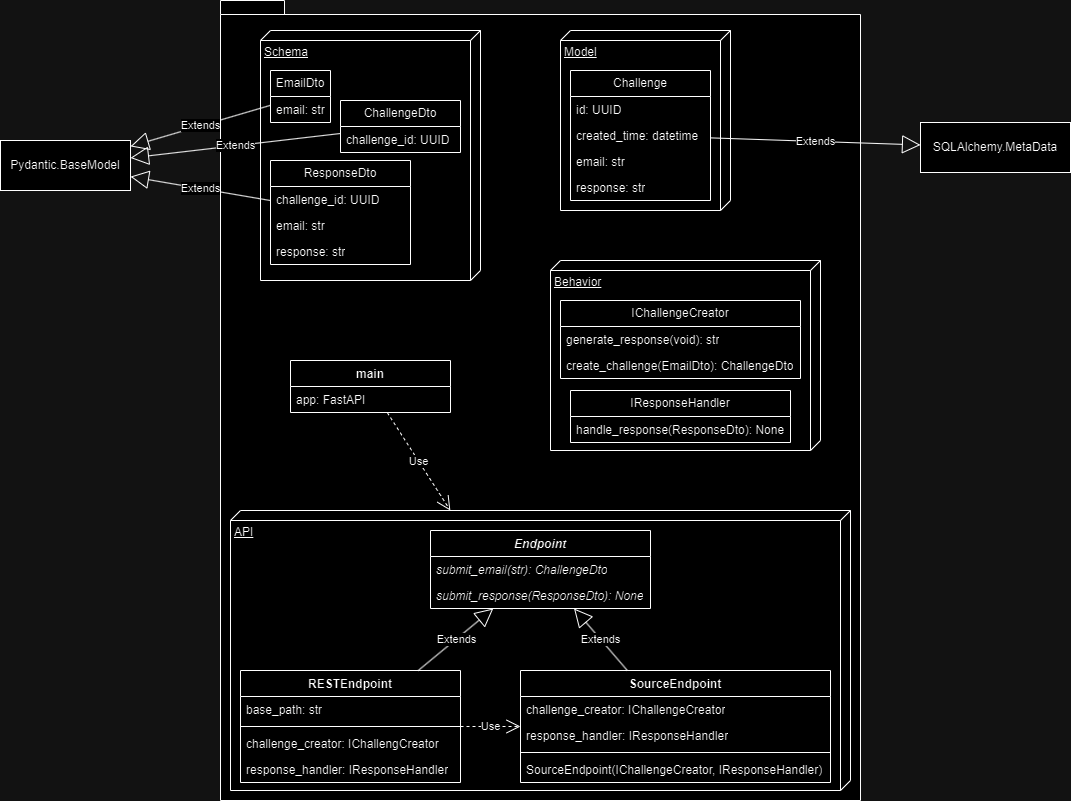

The diagram above was exported from draw.io. Its source (the exported page's mxGraphModel, read from the mxfile embedded in the PNG):
<mxGraphModel dx="2524" dy="786" grid="1" gridSize="10" guides="1" tooltips="1" connect="1" arrows="1" fold="1" page="1" pageScale="1" pageWidth="850" pageHeight="1100" math="0" shadow="0">
  <root>
    <mxCell id="0" />
    <mxCell id="1" parent="0" />
    <mxCell id="O8kKTqrKYKEVhYFN5ijS-76" value="" style="shape=folder;fontStyle=1;spacingTop=10;tabWidth=40;tabHeight=14;tabPosition=left;html=1;whiteSpace=wrap;" vertex="1" parent="1">
      <mxGeometry x="120" y="200" width="640" height="800" as="geometry" />
    </mxCell>
    <mxCell id="O8kKTqrKYKEVhYFN5ijS-45" value="API" style="verticalAlign=top;align=left;spacingTop=8;spacingLeft=2;spacingRight=12;shape=cube;size=10;direction=south;fontStyle=4;html=1;whiteSpace=wrap;" vertex="1" parent="1">
      <mxGeometry x="130" y="710" width="620" height="280" as="geometry" />
    </mxCell>
    <mxCell id="O8kKTqrKYKEVhYFN5ijS-39" value="Behavior" style="verticalAlign=top;align=left;spacingTop=8;spacingLeft=2;spacingRight=12;shape=cube;size=10;direction=south;fontStyle=4;html=1;whiteSpace=wrap;" vertex="1" parent="1">
      <mxGeometry x="450" y="460" width="270" height="190" as="geometry" />
    </mxCell>
    <mxCell id="O8kKTqrKYKEVhYFN5ijS-29" value="Model" style="verticalAlign=top;align=left;spacingTop=8;spacingLeft=2;spacingRight=12;shape=cube;size=10;direction=south;fontStyle=4;html=1;whiteSpace=wrap;" vertex="1" parent="1">
      <mxGeometry x="460" y="230" width="170" height="180" as="geometry" />
    </mxCell>
    <mxCell id="O8kKTqrKYKEVhYFN5ijS-18" value="Schema" style="verticalAlign=top;align=left;spacingTop=8;spacingLeft=2;spacingRight=12;shape=cube;size=10;direction=south;fontStyle=4;html=1;whiteSpace=wrap;" vertex="1" parent="1">
      <mxGeometry x="160" y="230" width="220" height="250" as="geometry" />
    </mxCell>
    <mxCell id="O8kKTqrKYKEVhYFN5ijS-1" value="EmailDto" style="swimlane;fontStyle=0;childLayout=stackLayout;horizontal=1;startSize=26;fillColor=none;horizontalStack=0;resizeParent=1;resizeParentMax=0;resizeLast=0;collapsible=1;marginBottom=0;whiteSpace=wrap;html=1;" vertex="1" parent="1">
      <mxGeometry x="170" y="270" width="60" height="52" as="geometry" />
    </mxCell>
    <mxCell id="O8kKTqrKYKEVhYFN5ijS-2" value="email: str" style="text;strokeColor=none;fillColor=none;align=left;verticalAlign=top;spacingLeft=4;spacingRight=4;overflow=hidden;rotatable=0;points=[[0,0.5],[1,0.5]];portConstraint=eastwest;whiteSpace=wrap;html=1;" vertex="1" parent="O8kKTqrKYKEVhYFN5ijS-1">
      <mxGeometry y="26" width="60" height="26" as="geometry" />
    </mxCell>
    <mxCell id="O8kKTqrKYKEVhYFN5ijS-9" value="ChallengeDto" style="swimlane;fontStyle=0;childLayout=stackLayout;horizontal=1;startSize=26;fillColor=none;horizontalStack=0;resizeParent=1;resizeParentMax=0;resizeLast=0;collapsible=1;marginBottom=0;whiteSpace=wrap;html=1;" vertex="1" parent="1">
      <mxGeometry x="240" y="300" width="120" height="52" as="geometry" />
    </mxCell>
    <mxCell id="O8kKTqrKYKEVhYFN5ijS-10" value="challenge_id: UUID" style="text;strokeColor=none;fillColor=none;align=left;verticalAlign=top;spacingLeft=4;spacingRight=4;overflow=hidden;rotatable=0;points=[[0,0.5],[1,0.5]];portConstraint=eastwest;whiteSpace=wrap;html=1;" vertex="1" parent="O8kKTqrKYKEVhYFN5ijS-9">
      <mxGeometry y="26" width="120" height="26" as="geometry" />
    </mxCell>
    <mxCell id="O8kKTqrKYKEVhYFN5ijS-13" value="ResponseDto" style="swimlane;fontStyle=0;childLayout=stackLayout;horizontal=1;startSize=26;fillColor=none;horizontalStack=0;resizeParent=1;resizeParentMax=0;resizeLast=0;collapsible=1;marginBottom=0;whiteSpace=wrap;html=1;" vertex="1" parent="1">
      <mxGeometry x="170" y="360" width="140" height="104" as="geometry" />
    </mxCell>
    <mxCell id="O8kKTqrKYKEVhYFN5ijS-14" value="challenge_id: UUID" style="text;strokeColor=none;fillColor=none;align=left;verticalAlign=top;spacingLeft=4;spacingRight=4;overflow=hidden;rotatable=0;points=[[0,0.5],[1,0.5]];portConstraint=eastwest;whiteSpace=wrap;html=1;" vertex="1" parent="O8kKTqrKYKEVhYFN5ijS-13">
      <mxGeometry y="26" width="140" height="26" as="geometry" />
    </mxCell>
    <mxCell id="O8kKTqrKYKEVhYFN5ijS-15" value="email: str" style="text;strokeColor=none;fillColor=none;align=left;verticalAlign=top;spacingLeft=4;spacingRight=4;overflow=hidden;rotatable=0;points=[[0,0.5],[1,0.5]];portConstraint=eastwest;whiteSpace=wrap;html=1;" vertex="1" parent="O8kKTqrKYKEVhYFN5ijS-13">
      <mxGeometry y="52" width="140" height="26" as="geometry" />
    </mxCell>
    <mxCell id="O8kKTqrKYKEVhYFN5ijS-16" value="response: str" style="text;strokeColor=none;fillColor=none;align=left;verticalAlign=top;spacingLeft=4;spacingRight=4;overflow=hidden;rotatable=0;points=[[0,0.5],[1,0.5]];portConstraint=eastwest;whiteSpace=wrap;html=1;" vertex="1" parent="O8kKTqrKYKEVhYFN5ijS-13">
      <mxGeometry y="78" width="140" height="26" as="geometry" />
    </mxCell>
    <mxCell id="O8kKTqrKYKEVhYFN5ijS-19" value="Pydantic.BaseModel" style="html=1;whiteSpace=wrap;" vertex="1" parent="1">
      <mxGeometry x="-100" y="340" width="130" height="50" as="geometry" />
    </mxCell>
    <mxCell id="O8kKTqrKYKEVhYFN5ijS-21" value="Extends" style="endArrow=block;endSize=16;endFill=0;html=1;rounded=0;" edge="1" parent="1" source="O8kKTqrKYKEVhYFN5ijS-1" target="O8kKTqrKYKEVhYFN5ijS-19">
      <mxGeometry width="160" relative="1" as="geometry">
        <mxPoint x="290" y="410" as="sourcePoint" />
        <mxPoint x="450" y="410" as="targetPoint" />
      </mxGeometry>
    </mxCell>
    <mxCell id="O8kKTqrKYKEVhYFN5ijS-22" value="Extends" style="endArrow=block;endSize=16;endFill=0;html=1;rounded=0;" edge="1" parent="1" source="O8kKTqrKYKEVhYFN5ijS-13" target="O8kKTqrKYKEVhYFN5ijS-19">
      <mxGeometry width="160" relative="1" as="geometry">
        <mxPoint x="290" y="410" as="sourcePoint" />
        <mxPoint x="450" y="410" as="targetPoint" />
      </mxGeometry>
    </mxCell>
    <mxCell id="O8kKTqrKYKEVhYFN5ijS-23" value="Extends" style="endArrow=block;endSize=16;endFill=0;html=1;rounded=0;" edge="1" parent="1" source="O8kKTqrKYKEVhYFN5ijS-9" target="O8kKTqrKYKEVhYFN5ijS-19">
      <mxGeometry width="160" relative="1" as="geometry">
        <mxPoint x="290" y="410" as="sourcePoint" />
        <mxPoint x="450" y="410" as="targetPoint" />
      </mxGeometry>
    </mxCell>
    <mxCell id="O8kKTqrKYKEVhYFN5ijS-24" value="Challenge" style="swimlane;fontStyle=0;childLayout=stackLayout;horizontal=1;startSize=26;fillColor=none;horizontalStack=0;resizeParent=1;resizeParentMax=0;resizeLast=0;collapsible=1;marginBottom=0;whiteSpace=wrap;html=1;" vertex="1" parent="1">
      <mxGeometry x="470" y="270" width="140" height="130" as="geometry" />
    </mxCell>
    <mxCell id="O8kKTqrKYKEVhYFN5ijS-27" value="id: UUID" style="text;strokeColor=none;fillColor=none;align=left;verticalAlign=top;spacingLeft=4;spacingRight=4;overflow=hidden;rotatable=0;points=[[0,0.5],[1,0.5]];portConstraint=eastwest;whiteSpace=wrap;html=1;" vertex="1" parent="O8kKTqrKYKEVhYFN5ijS-24">
      <mxGeometry y="26" width="140" height="26" as="geometry" />
    </mxCell>
    <mxCell id="O8kKTqrKYKEVhYFN5ijS-25" value="created_time: datetime" style="text;strokeColor=none;fillColor=none;align=left;verticalAlign=top;spacingLeft=4;spacingRight=4;overflow=hidden;rotatable=0;points=[[0,0.5],[1,0.5]];portConstraint=eastwest;whiteSpace=wrap;html=1;" vertex="1" parent="O8kKTqrKYKEVhYFN5ijS-24">
      <mxGeometry y="52" width="140" height="26" as="geometry" />
    </mxCell>
    <mxCell id="O8kKTqrKYKEVhYFN5ijS-26" value="email: str" style="text;strokeColor=none;fillColor=none;align=left;verticalAlign=top;spacingLeft=4;spacingRight=4;overflow=hidden;rotatable=0;points=[[0,0.5],[1,0.5]];portConstraint=eastwest;whiteSpace=wrap;html=1;" vertex="1" parent="O8kKTqrKYKEVhYFN5ijS-24">
      <mxGeometry y="78" width="140" height="26" as="geometry" />
    </mxCell>
    <mxCell id="O8kKTqrKYKEVhYFN5ijS-28" value="response: str" style="text;strokeColor=none;fillColor=none;align=left;verticalAlign=top;spacingLeft=4;spacingRight=4;overflow=hidden;rotatable=0;points=[[0,0.5],[1,0.5]];portConstraint=eastwest;whiteSpace=wrap;html=1;" vertex="1" parent="O8kKTqrKYKEVhYFN5ijS-24">
      <mxGeometry y="104" width="140" height="26" as="geometry" />
    </mxCell>
    <mxCell id="O8kKTqrKYKEVhYFN5ijS-30" value="SQLAlchemy.MetaData" style="html=1;whiteSpace=wrap;" vertex="1" parent="1">
      <mxGeometry x="820" y="322" width="150" height="50" as="geometry" />
    </mxCell>
    <mxCell id="O8kKTqrKYKEVhYFN5ijS-31" value="Extends" style="endArrow=block;endSize=16;endFill=0;html=1;rounded=0;" edge="1" parent="1" source="O8kKTqrKYKEVhYFN5ijS-24" target="O8kKTqrKYKEVhYFN5ijS-30">
      <mxGeometry width="160" relative="1" as="geometry">
        <mxPoint x="460" y="320" as="sourcePoint" />
        <mxPoint x="620" y="320" as="targetPoint" />
      </mxGeometry>
    </mxCell>
    <mxCell id="O8kKTqrKYKEVhYFN5ijS-32" value="IChallengeCreator" style="swimlane;fontStyle=0;childLayout=stackLayout;horizontal=1;startSize=26;fillColor=none;horizontalStack=0;resizeParent=1;resizeParentMax=0;resizeLast=0;collapsible=1;marginBottom=0;whiteSpace=wrap;html=1;" vertex="1" parent="1">
      <mxGeometry x="460" y="500" width="240" height="78" as="geometry" />
    </mxCell>
    <mxCell id="O8kKTqrKYKEVhYFN5ijS-33" value="generate_response(void): str" style="text;strokeColor=none;fillColor=none;align=left;verticalAlign=top;spacingLeft=4;spacingRight=4;overflow=hidden;rotatable=0;points=[[0,0.5],[1,0.5]];portConstraint=eastwest;whiteSpace=wrap;html=1;" vertex="1" parent="O8kKTqrKYKEVhYFN5ijS-32">
      <mxGeometry y="26" width="240" height="26" as="geometry" />
    </mxCell>
    <mxCell id="O8kKTqrKYKEVhYFN5ijS-34" value="create_challenge(EmailDto): ChallengeDto" style="text;strokeColor=none;fillColor=none;align=left;verticalAlign=top;spacingLeft=4;spacingRight=4;overflow=hidden;rotatable=0;points=[[0,0.5],[1,0.5]];portConstraint=eastwest;whiteSpace=wrap;html=1;" vertex="1" parent="O8kKTqrKYKEVhYFN5ijS-32">
      <mxGeometry y="52" width="240" height="26" as="geometry" />
    </mxCell>
    <mxCell id="O8kKTqrKYKEVhYFN5ijS-36" value="IResponseHandler" style="swimlane;fontStyle=0;childLayout=stackLayout;horizontal=1;startSize=26;fillColor=none;horizontalStack=0;resizeParent=1;resizeParentMax=0;resizeLast=0;collapsible=1;marginBottom=0;whiteSpace=wrap;html=1;" vertex="1" parent="1">
      <mxGeometry x="470" y="590" width="220" height="52" as="geometry" />
    </mxCell>
    <mxCell id="O8kKTqrKYKEVhYFN5ijS-37" value="handle_response(ResponseDto): None" style="text;strokeColor=none;fillColor=none;align=left;verticalAlign=top;spacingLeft=4;spacingRight=4;overflow=hidden;rotatable=0;points=[[0,0.5],[1,0.5]];portConstraint=eastwest;whiteSpace=wrap;html=1;" vertex="1" parent="O8kKTqrKYKEVhYFN5ijS-36">
      <mxGeometry y="26" width="220" height="26" as="geometry" />
    </mxCell>
    <mxCell id="O8kKTqrKYKEVhYFN5ijS-40" value="&lt;i&gt;Endpoint&lt;/i&gt;" style="swimlane;fontStyle=1;align=center;verticalAlign=top;childLayout=stackLayout;horizontal=1;startSize=26;horizontalStack=0;resizeParent=1;resizeParentMax=0;resizeLast=0;collapsible=1;marginBottom=0;whiteSpace=wrap;html=1;" vertex="1" parent="1">
      <mxGeometry x="330" y="730" width="220" height="78" as="geometry" />
    </mxCell>
    <mxCell id="O8kKTqrKYKEVhYFN5ijS-43" value="&lt;i&gt;submit_email(str): ChallengeDto&lt;/i&gt;" style="text;strokeColor=none;fillColor=none;align=left;verticalAlign=top;spacingLeft=4;spacingRight=4;overflow=hidden;rotatable=0;points=[[0,0.5],[1,0.5]];portConstraint=eastwest;whiteSpace=wrap;html=1;" vertex="1" parent="O8kKTqrKYKEVhYFN5ijS-40">
      <mxGeometry y="26" width="220" height="26" as="geometry" />
    </mxCell>
    <mxCell id="O8kKTqrKYKEVhYFN5ijS-44" value="&lt;i&gt;submit_response(ResponseDto): None&lt;/i&gt;" style="text;strokeColor=none;fillColor=none;align=left;verticalAlign=top;spacingLeft=4;spacingRight=4;overflow=hidden;rotatable=0;points=[[0,0.5],[1,0.5]];portConstraint=eastwest;whiteSpace=wrap;html=1;" vertex="1" parent="O8kKTqrKYKEVhYFN5ijS-40">
      <mxGeometry y="52" width="220" height="26" as="geometry" />
    </mxCell>
    <mxCell id="O8kKTqrKYKEVhYFN5ijS-46" value="SourceEndpoint" style="swimlane;fontStyle=1;align=center;verticalAlign=top;childLayout=stackLayout;horizontal=1;startSize=26;horizontalStack=0;resizeParent=1;resizeParentMax=0;resizeLast=0;collapsible=1;marginBottom=0;whiteSpace=wrap;html=1;" vertex="1" parent="1">
      <mxGeometry x="420" y="870" width="310" height="112" as="geometry" />
    </mxCell>
    <mxCell id="O8kKTqrKYKEVhYFN5ijS-69" value="challenge_creator: IChallengeCreator" style="text;strokeColor=none;fillColor=none;align=left;verticalAlign=top;spacingLeft=4;spacingRight=4;overflow=hidden;rotatable=0;points=[[0,0.5],[1,0.5]];portConstraint=eastwest;whiteSpace=wrap;html=1;" vertex="1" parent="O8kKTqrKYKEVhYFN5ijS-46">
      <mxGeometry y="26" width="310" height="26" as="geometry" />
    </mxCell>
    <mxCell id="O8kKTqrKYKEVhYFN5ijS-50" value="response_handler: IResponseHandler" style="text;strokeColor=none;fillColor=none;align=left;verticalAlign=top;spacingLeft=4;spacingRight=4;overflow=hidden;rotatable=0;points=[[0,0.5],[1,0.5]];portConstraint=eastwest;whiteSpace=wrap;html=1;" vertex="1" parent="O8kKTqrKYKEVhYFN5ijS-46">
      <mxGeometry y="52" width="310" height="26" as="geometry" />
    </mxCell>
    <mxCell id="O8kKTqrKYKEVhYFN5ijS-68" value="" style="line;strokeWidth=1;fillColor=none;align=left;verticalAlign=middle;spacingTop=-1;spacingLeft=3;spacingRight=3;rotatable=0;labelPosition=right;points=[];portConstraint=eastwest;strokeColor=inherit;" vertex="1" parent="O8kKTqrKYKEVhYFN5ijS-46">
      <mxGeometry y="78" width="310" height="8" as="geometry" />
    </mxCell>
    <mxCell id="O8kKTqrKYKEVhYFN5ijS-47" value="SourceEndpoint(IChallengeCreator, IResponseHandler)" style="text;strokeColor=none;fillColor=none;align=left;verticalAlign=top;spacingLeft=4;spacingRight=4;overflow=hidden;rotatable=0;points=[[0,0.5],[1,0.5]];portConstraint=eastwest;whiteSpace=wrap;html=1;" vertex="1" parent="O8kKTqrKYKEVhYFN5ijS-46">
      <mxGeometry y="86" width="310" height="26" as="geometry" />
    </mxCell>
    <mxCell id="O8kKTqrKYKEVhYFN5ijS-55" value="RESTEndpoint" style="swimlane;fontStyle=1;align=center;verticalAlign=top;childLayout=stackLayout;horizontal=1;startSize=26;horizontalStack=0;resizeParent=1;resizeParentMax=0;resizeLast=0;collapsible=1;marginBottom=0;whiteSpace=wrap;html=1;" vertex="1" parent="1">
      <mxGeometry x="140" y="870" width="220" height="112" as="geometry" />
    </mxCell>
    <mxCell id="O8kKTqrKYKEVhYFN5ijS-67" value="base_path: str" style="text;strokeColor=none;fillColor=none;align=left;verticalAlign=top;spacingLeft=4;spacingRight=4;overflow=hidden;rotatable=0;points=[[0,0.5],[1,0.5]];portConstraint=eastwest;whiteSpace=wrap;html=1;" vertex="1" parent="O8kKTqrKYKEVhYFN5ijS-55">
      <mxGeometry y="26" width="220" height="26" as="geometry" />
    </mxCell>
    <mxCell id="O8kKTqrKYKEVhYFN5ijS-62" value="" style="line;strokeWidth=1;fillColor=none;align=left;verticalAlign=middle;spacingTop=-1;spacingLeft=3;spacingRight=3;rotatable=0;labelPosition=right;points=[];portConstraint=eastwest;strokeColor=inherit;" vertex="1" parent="O8kKTqrKYKEVhYFN5ijS-55">
      <mxGeometry y="52" width="220" height="8" as="geometry" />
    </mxCell>
    <mxCell id="O8kKTqrKYKEVhYFN5ijS-56" value="challenge_creator: IChallengCreator" style="text;strokeColor=none;fillColor=none;align=left;verticalAlign=top;spacingLeft=4;spacingRight=4;overflow=hidden;rotatable=0;points=[[0,0.5],[1,0.5]];portConstraint=eastwest;whiteSpace=wrap;html=1;" vertex="1" parent="O8kKTqrKYKEVhYFN5ijS-55">
      <mxGeometry y="60" width="220" height="26" as="geometry" />
    </mxCell>
    <mxCell id="O8kKTqrKYKEVhYFN5ijS-57" value="response_handler: IResponseHandler" style="text;strokeColor=none;fillColor=none;align=left;verticalAlign=top;spacingLeft=4;spacingRight=4;overflow=hidden;rotatable=0;points=[[0,0.5],[1,0.5]];portConstraint=eastwest;whiteSpace=wrap;html=1;" vertex="1" parent="O8kKTqrKYKEVhYFN5ijS-55">
      <mxGeometry y="86" width="220" height="26" as="geometry" />
    </mxCell>
    <mxCell id="O8kKTqrKYKEVhYFN5ijS-58" value="Use" style="endArrow=open;endSize=12;dashed=1;html=1;rounded=0;" edge="1" parent="1" source="O8kKTqrKYKEVhYFN5ijS-55" target="O8kKTqrKYKEVhYFN5ijS-46">
      <mxGeometry width="160" relative="1" as="geometry">
        <mxPoint x="800" y="870" as="sourcePoint" />
        <mxPoint x="960" y="870" as="targetPoint" />
      </mxGeometry>
    </mxCell>
    <mxCell id="O8kKTqrKYKEVhYFN5ijS-59" value="Extends" style="endArrow=block;endSize=16;endFill=0;html=1;rounded=0;" edge="1" parent="1" source="O8kKTqrKYKEVhYFN5ijS-46" target="O8kKTqrKYKEVhYFN5ijS-40">
      <mxGeometry width="160" relative="1" as="geometry">
        <mxPoint x="800" y="870" as="sourcePoint" />
        <mxPoint x="960" y="870" as="targetPoint" />
      </mxGeometry>
    </mxCell>
    <mxCell id="O8kKTqrKYKEVhYFN5ijS-60" value="Extends" style="endArrow=block;endSize=16;endFill=0;html=1;rounded=0;" edge="1" parent="1" source="O8kKTqrKYKEVhYFN5ijS-55" target="O8kKTqrKYKEVhYFN5ijS-40">
      <mxGeometry width="160" relative="1" as="geometry">
        <mxPoint x="800" y="870" as="sourcePoint" />
        <mxPoint x="960" y="870" as="targetPoint" />
      </mxGeometry>
    </mxCell>
    <mxCell id="O8kKTqrKYKEVhYFN5ijS-70" value="main" style="swimlane;fontStyle=1;align=center;verticalAlign=top;childLayout=stackLayout;horizontal=1;startSize=26;horizontalStack=0;resizeParent=1;resizeParentMax=0;resizeLast=0;collapsible=1;marginBottom=0;whiteSpace=wrap;html=1;" vertex="1" parent="1">
      <mxGeometry x="190" y="560" width="160" height="52" as="geometry" />
    </mxCell>
    <mxCell id="O8kKTqrKYKEVhYFN5ijS-71" value="app: FastAPI" style="text;strokeColor=none;fillColor=none;align=left;verticalAlign=top;spacingLeft=4;spacingRight=4;overflow=hidden;rotatable=0;points=[[0,0.5],[1,0.5]];portConstraint=eastwest;whiteSpace=wrap;html=1;" vertex="1" parent="O8kKTqrKYKEVhYFN5ijS-70">
      <mxGeometry y="26" width="160" height="26" as="geometry" />
    </mxCell>
    <mxCell id="O8kKTqrKYKEVhYFN5ijS-75" value="Use" style="endArrow=open;endSize=12;dashed=1;html=1;rounded=0;" edge="1" parent="1" source="O8kKTqrKYKEVhYFN5ijS-70" target="O8kKTqrKYKEVhYFN5ijS-45">
      <mxGeometry width="160" relative="1" as="geometry">
        <mxPoint x="560" y="720" as="sourcePoint" />
        <mxPoint x="720" y="720" as="targetPoint" />
      </mxGeometry>
    </mxCell>
  </root>
</mxGraphModel>